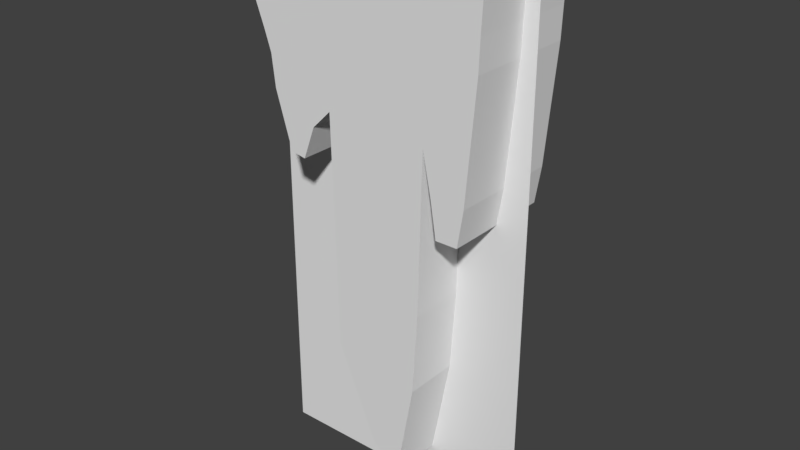 # Source: medium_reef_2.blend  (saved by Blender 2.77.0; exported with 4.5.12 LTS)
import bpy
from mathutils import Matrix  # noqa: F401  (used for matrix-valued properties, if any)

bpy.ops.wm.read_factory_settings(use_empty=True)
scene = bpy.context.scene
scene.name = 'Scene'

# ---- collections
col_collection_1 = bpy.data.collections.new('Collection 1'); scene.collection.children.link(col_collection_1)

# ---- materials (node trees are filled in below, after node groups)
mat_material_reef = bpy.data.materials.new('Material_reef')
mat_material_reef.alpha_threshold = 0.0
mat_material_reef.use_transparent_shadow = False
mat_material_reef.diffuse_color = (0.814, 0.814, 0.814, 1.0)
mat_material_reef.roughness = 0.5
mat_material_reef.specular_intensity = 0.0

# ---- material node trees

# ---- world
world_world = bpy.data.worlds.new('World'); scene.world = world_world
world_world.color = (0.05088, 0.05088, 0.05088)
world_world.use_sun_shadow = False
world_world.sun_shadow_jitter_overblur = 0.0
world_world.cycles.sampling_method = 'MANUAL'

# ---- meshes
me_cube_001 = bpy.data.meshes.new('Cube.001')
me_cube_001.from_pydata([(-5.978, -10.29, 25.48), (-6.04, -10.29, 21.01), (-1.759, -10.29, 16.71), (-23.1, -10.29, 25.48), (-21.57, -10.29, 19.33), (-18.26, -10.29, 14.67), (-17.59, -10.29, 11.73), (-14.5, -10.29, 6.56), (-11.67, -10.29, 6.295), (-9.373, -10.29, 9.343), (-5.749, -10.29, 11.12), (13.1, -10.29, 10.56), (6.596, -10.29, 25.48), (14.72, -10.29, 6.582), (15.78, -10.29, 3.271), (19.85, -10.29, 3.271), (20.93, -10.29, 6.653), (22.75, -10.29, 17.31), (22.93, -10.29, 20.12), (23.48, -10.29, 25.48), (-19.55, -10.29, 16.6), (6.596, -10.29, 18.53), (-4.765, -10.29, -10.36), (11.4, -10.29, -11.82), (2.607, -10.29, -18.93), (7.868, -10.29, -21.4), (12.36, -10.29, -4.251), (-5.978, 10.63, 25.48), (-6.04, 10.63, 21.01), (-1.759, 10.63, 16.71), (-23.1, 10.63, 25.48), (-21.57, 10.63, 19.33), (-18.26, 10.63, 14.67), (-17.59, 10.63, 11.73), (-14.5, 10.63, 6.56), (-11.67, 10.63, 6.295), (-9.373, 10.63, 9.343), (-5.749, 10.63, 11.12), (13.1, 10.63, 10.56), (6.596, 10.63, 25.48), (14.72, 10.63, 6.582), (15.78, 10.63, 3.271), (19.85, 10.63, 3.271), (20.93, 10.63, 6.653), (22.75, 10.63, 17.31), (22.93, 10.63, 20.12), (23.48, 10.63, 25.48), (-19.55, 10.63, 16.6), (6.596, 10.63, 18.53), (-4.765, 10.63, -10.36), (11.4, 10.63, -11.82), (2.607, 10.63, -18.93), (7.868, 10.63, -21.4), (12.36, 10.63, -4.251)], [], [(26, 23, 22, 10), (2, 20, 4, 1), (1, 4, 3, 0), (7, 6, 9, 8), (5, 10, 9, 6), (14, 13, 16, 15), (11, 17, 16, 13), (20, 2, 10, 5), (11, 2, 1, 21), (21, 18, 17, 11), (12, 21, 1, 0), (12, 19, 18, 21), (23, 25, 24, 22), (11, 26, 10, 2), (53, 37, 49, 50), (29, 28, 31, 47), (28, 27, 30, 31), (34, 35, 36, 33), (32, 33, 36, 37), (41, 42, 43, 40), (38, 40, 43, 44), (47, 32, 37, 29), (38, 48, 28, 29), (48, 38, 44, 45), (39, 27, 28, 48), (39, 48, 45, 46), (50, 49, 51, 52), (38, 29, 37, 53), (7, 8, 35, 34), (15, 16, 43, 42), (26, 11, 38, 53), (8, 9, 36, 35), (16, 17, 44, 43), (24, 25, 52, 51), (9, 10, 37, 36), (11, 13, 40, 38), (17, 18, 45, 44), (22, 24, 51, 49), (3, 4, 31, 30), (18, 19, 46, 45), (25, 23, 50, 52), (20, 5, 32, 47), (23, 26, 53, 50), (5, 6, 33, 32), (4, 20, 47, 31), (10, 22, 49, 37), (13, 14, 41, 40), (6, 7, 34, 33), (14, 15, 42, 41)])
me_cube_001.use_remesh_preserve_volume = False
me_cube_001.use_remesh_preserve_attributes = False
me_cube_001.use_mirror_vertex_groups = False
me_cube_001.update()
me_plane = bpy.data.meshes.new('Plane')
me_plane.from_pydata([(12.8, -7.846e-06, 25.6), (-12.8, -8.227e-06, 25.6), (12.8, 8.227e-06, -25.6), (-12.8, 7.846e-06, -25.6)], [], [(0, 2, 3, 1)])
_uv = me_plane.uv_layers.new(name='UVMap')
_uv.uv.foreach_set('vector', [0.01424, 0.9982, 0.01424, 0.0237, 0.9887, 0.0237, 0.9887, 0.9982])
me_plane.materials.append(mat_material_reef)
me_plane.use_remesh_preserve_volume = False
me_plane.use_remesh_preserve_attributes = False
me_plane.use_mirror_vertex_groups = False
me_plane.update()

# ---- objects
ob_collider_medium_reef_2 = bpy.data.objects.new('collider_medium_reef_2', me_cube_001)
ob_medium_reef_2 = bpy.data.objects.new('medium_reef_2', me_plane)

# ---- transforms, parenting, visibility, modifiers, constraints
ob_collider_medium_reef_2.location = (0.0, 0.0, 0.0)
ob_collider_medium_reef_2.scale = (0.5, 0.5, 1.0)
ob_collider_medium_reef_2.display_type = 'SOLID'
ob_collider_medium_reef_2.lineart.crease_threshold = 0.0
ob_medium_reef_2.location = (0.0, 0.0, 0.0)
ob_medium_reef_2.lineart.crease_threshold = 0.0

# ---- collection membership
col_collection_1.objects.link(ob_collider_medium_reef_2)
col_collection_1.objects.link(ob_medium_reef_2)

# ---- scene / render settings (as saved in the file)
scene.frame_start = 1; scene.frame_end = 250; scene.frame_set(1)
scene.render.engine = 'BLENDER_EEVEE_NEXT'
scene.render.resolution_percentage = 50
scene.render.dither_intensity = 0.0
scene.cycles.use_denoising = False
scene.cycles.samples = 128
scene.cycles.sampling_pattern = 'TABULATED_SOBOL'
scene.cycles.light_sampling_threshold = 0.0
scene.cycles.use_adaptive_sampling = False
scene.cycles.use_light_tree = False
scene.cycles.blur_glossy = 0.0
scene.cycles.sample_clamp_indirect = 0.0
scene.view_settings.view_transform = 'Standard'
bpy.context.view_layer.update()

# ---- added for rendering (the .blend has no active camera and no usable light): camera, sun
cam_auto = bpy.data.cameras.new('AutoCamera')
cam_auto.lens = 50.0
cam_auto.sensor_width = 36.0
cam_auto.clip_end = 1000.0
ob_auto_camera = bpy.data.objects.new('AutoCamera', cam_auto)
scene.collection.objects.link(ob_auto_camera)
ob_auto_camera.location = (53.8398, -64.5216, 43.0719)
ob_auto_camera.rotation_euler = (1.09748, -7.21219e-08, 0.694738)
scene.camera = ob_auto_camera
light_auto_sun = bpy.data.lights.new('AutoSun', 'SUN')
light_auto_sun.energy = 3.0
light_auto_sun.angle = 0.0523599
ob_auto_sun = bpy.data.objects.new('AutoSun', light_auto_sun)
scene.collection.objects.link(ob_auto_sun)
ob_auto_sun.rotation_euler = (0.872665, 0.174533, 0.523599)
bpy.context.view_layer.update()
